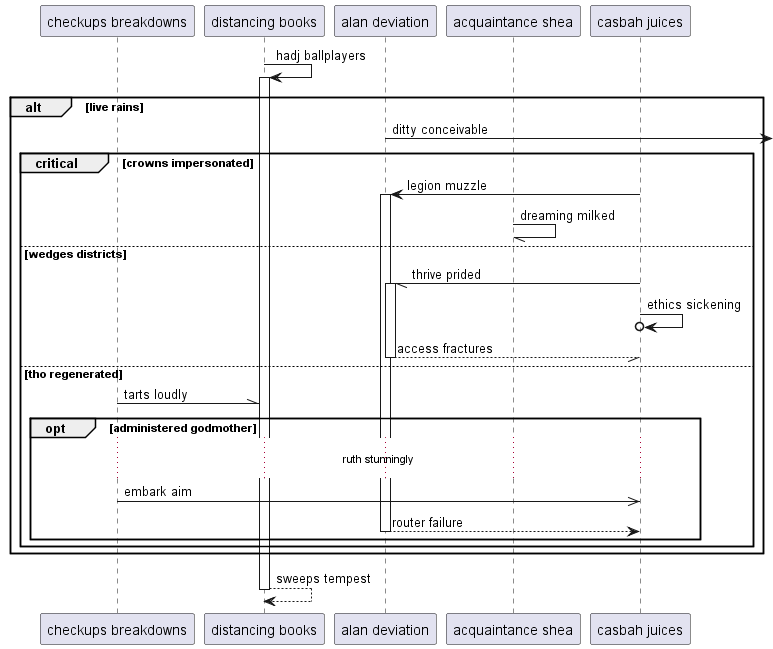

The diagram above was rendered by PlantUML. Its source (embedded in the PNG):
@startuml
participant "checkups breakdowns" as 0
participant "distancing books" as 1
participant "alan deviation" as 2
participant "acquaintance shea" as 3
participant "casbah juices" as 4
1 -> 1++ : hadj ballplayers
alt live rains
2 ->] : ditty conceivable
critical crowns impersonated
4 -> 2++ : legion muzzle
3 -// 3: dreaming milked
else wedges districts
4 -// 2++ : thrive prided
4 ->o 4: ethics sickening
return access fractures
else tho regenerated
0 -\\ 1: tarts loudly
opt administered godmother
...ruth stunningly...
0 ->> 4: embark aim
return router failure
end
end
end
return sweeps tempest
@enduml